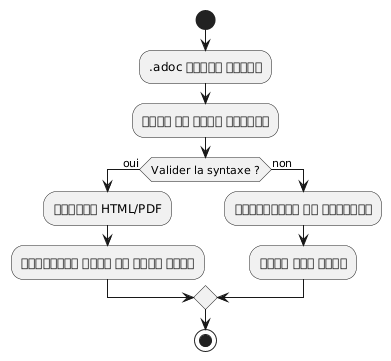

The diagram above was rendered by PlantUML. Its source (embedded in the PNG):
@startuml
start
:.adoc फ़ाइल लिखें;
:इमेज और आरेख जोड़ें;
if (Valider la syntaxe ?) then (oui)
:जेनरेट HTML/PDF;
:प्रकाशित करें या साझा करें;
else (non)
:त्रुटियों को सुधारें;
:शुरू में वापस;
endif
stop
@enduml